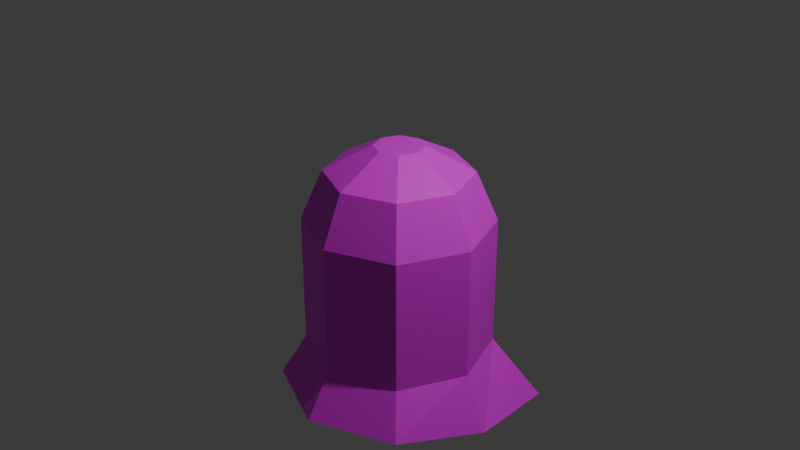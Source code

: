 # Source: Enemy.blend  (saved by Blender 4.2.66; exported with 4.5.12 LTS)
import bpy
from mathutils import Matrix  # noqa: F401  (used for matrix-valued properties, if any)

bpy.ops.wm.read_factory_settings(use_empty=True)
scene = bpy.context.scene
scene.name = 'Scene'

# ---- collections
col_collection = bpy.data.collections.new('Collection'); scene.collection.children.link(col_collection)

# ---- images (referenced by path relative to the original .blend; pixels are not part of the script)
import os
ASSET_DIR = os.environ.get("B2B_ASSET_DIR", "")  # directory of the original .blend (textures are referenced by path, not embedded)
HERE = os.path.dirname(os.path.abspath(__file__))  # packed textures are extracted next to this script under _unpacked/

def load_image(name, relpath, width, height, colorspace="sRGB"):
    """Load a texture the original file referenced (path relative to the .blend, or extracted next to this script)."""
    p = next((c for c in (os.path.join(HERE, relpath), os.path.join(ASSET_DIR, relpath)) if relpath and os.path.exists(c)), "")
    if p:
        img = bpy.data.images.load(p, check_existing=True)
        img.name = name
    else:  # same state as the original file: an image datablock whose file is absent (Cycles renders it pink)
        img = bpy.data.images.new(name, width, height)
        img.source = "FILE"
        img.filepath = "//" + (relpath or name)
    img.colorspace_settings.name = colorspace
    return img
img_enemy_png = load_image('Enemy.png', 'Enemy.png', 1024, 1024, 'sRGB')

# ---- materials (node trees are filled in below, after node groups)
mat_x = bpy.data.materials.new('マテリアル')

# ---- material node trees
mat_x.use_nodes = True; mat_x.node_tree.nodes.clear()
_N = mat_x.node_tree.nodes; _L = mat_x.node_tree.links
n0 = _N.new('ShaderNodeBsdfPrincipled'); n0.name = 'プリンシプルBSDF'; n0.location = (10, 300)
n1 = _N.new('ShaderNodeOutputMaterial'); n1.name = 'マテリアル出力'; n1.location = (300, 300)
n2 = _N.new('ShaderNodeTexImage'); n2.name = '画像テクスチャ'; n2.location = (-280, 280)
n2.image = img_enemy_png
_L.new(n0.outputs[0], n1.inputs[0])
_L.new(n2.outputs[0], n0.inputs[0])
n1.is_active_output = True

# ---- world
world_world = bpy.data.worlds.new('World'); scene.world = world_world
world_world.use_nodes = True; world_world.node_tree.nodes.clear()
_N = world_world.node_tree.nodes; _L = world_world.node_tree.links
n0 = _N.new('ShaderNodeOutputWorld'); n0.name = 'World Output'; n0.location = (300, 300)
n1 = _N.new('ShaderNodeBackground'); n1.name = 'Background'; n1.location = (10, 300)
n1.inputs[0].default_value = (0.05088, 0.05088, 0.05088, 1.0)
_L.new(n1.outputs[0], n0.inputs[0])
n0.is_active_output = True
world_world.color = (0.05088, 0.05088, 0.05088)
world_world.sun_shadow_jitter_overblur = 0.0

# ---- cameras
cam_camera = bpy.data.cameras.new('Camera')
cam_camera.clip_end = 100.0
cam_camera.ortho_scale = 7.314

# ---- lights
light_light = bpy.data.lights.new('Light', 'POINT')
light_light.energy = 1000.0
light_light.shadow_soft_size = 0.1

# ---- meshes
me_001 = bpy.data.meshes.new('円.001')
me_001.from_pydata([(0.0, 1.0, 0.0), (-0.7071, 0.7071, 0.0), (-1.0, 0.0, 0.0), (-0.7071, -0.7071, 0.0), (0.0, -1.0, 0.0), (0.7071, -0.7071, 0.0), (1.0, 0.0, 0.0), (0.7071, 0.7071, 0.0), (0.0, 1.0, -1.412), (-0.7071, 0.7071, -1.412), (-1.0, 0.0, -1.412), (-0.7071, -0.7071, -1.412), (0.0, -1.0, -1.412), (0.7071, -0.7071, -1.412), (1.0, 0.0, -1.412), (0.7071, 0.7071, -1.412), (-1.699e-09, 0.772, 0.5306), (-0.5459, 0.5459, 0.5306), (-0.772, 0.0, 0.5306), (-0.5459, -0.5459, 0.5306), (-1.699e-09, -0.772, 0.5306), (0.5459, -0.5459, 0.5306), (0.772, 0.0, 0.5306), (0.5459, 0.5459, 0.5306), (-1.798e-09, 0.2623, 0.8038), (-0.1855, 0.1855, 0.8038), (-0.2623, 1.221e-09, 0.8038), (-0.1855, -0.1855, 0.8038), (-1.798e-09, -0.2623, 0.8038), (0.1855, -0.1855, 0.8038), (0.2623, 1.221e-09, 0.8038), (0.1855, 0.1855, 0.8038), (2.011e-09, 1.27, -1.969), (-0.898, 0.898, -1.862), (-1.27, 0.0, -1.862), (-0.898, -0.898, -1.862), (2.011e-09, -1.27, -1.969), (1.072, -1.085, -2.103), (1.521, 0.0, -2.103), (1.072, 1.085, -2.103)], [], [(3, 2, 10, 11), (1, 0, 8, 9), (0, 7, 15, 8), (6, 5, 13, 14), (4, 3, 11, 12), (2, 1, 9, 10), (7, 6, 14, 15), (5, 4, 12, 13), (2, 3, 19, 18), (0, 1, 17, 16), (7, 0, 16, 23), (5, 6, 22, 21), (3, 4, 20, 19), (1, 2, 18, 17), (6, 7, 23, 22), (4, 5, 21, 20), (16, 17, 25, 24), (23, 16, 24, 31), (21, 22, 30, 29), (19, 20, 28, 27), (17, 18, 26, 25), (22, 23, 31, 30), (20, 21, 29, 28), (18, 19, 27, 26), (25, 26, 27, 28, 29, 30, 31, 24), (14, 13, 37, 38), (12, 11, 35, 36), (10, 9, 33, 34), (15, 14, 38, 39), (13, 12, 36, 37), (11, 10, 34, 35), (9, 8, 32, 33), (8, 15, 39, 32)])
_uv = me_001.uv_layers.new(name='UVマップ')
_uv.uv.foreach_set('vector', [0.2348, 0.3773, 0.2348, 0.5004, 0.007711, 0.5004, 0.007711, 0.3773, 0.2348, 0.6234, 0.2348, 0.7465, 0.007711, 0.7465, 0.007711, 0.6234, 0.2348, 0.7465, 0.2348, 0.8696, 0.007711, 0.8696, 0.007711, 0.7465, 0.2348, 0.008105, 0.2348, 0.1312, 0.007711, 0.1312, 0.007711, 0.008105, 0.2348, 0.2542, 0.2348, 0.3773, 0.007711, 0.3773, 0.007711, 0.2542, 0.2348, 0.5004, 0.2348, 0.6234, 0.007711, 0.6234, 0.007711, 0.5004, 0.2348, 0.8696, 0.2348, 0.9926, 0.007711, 0.9926, 0.007711, 0.8696, 0.2348, 0.1312, 0.2348, 0.2542, 0.007711, 0.2542, 0.007711, 0.1312, 0.5348, 0.4523, 0.5534, 0.3306, 0.642, 0.3583, 0.6277, 0.4523, 0.6075, 0.6845, 0.5534, 0.5739, 0.642, 0.5462, 0.6838, 0.6315, 0.6921, 0.7738, 0.6075, 0.6845, 0.6838, 0.6315, 0.7491, 0.7005, 0.6921, 0.1307, 0.7996, 0.07072, 0.8321, 0.1577, 0.7491, 0.204, 0.5534, 0.3306, 0.6075, 0.2201, 0.6838, 0.273, 0.642, 0.3583, 0.5534, 0.5739, 0.5348, 0.4523, 0.6277, 0.4523, 0.642, 0.5462, 0.7996, 0.8338, 0.6921, 0.7738, 0.7491, 0.7005, 0.8321, 0.7468, 0.6075, 0.2201, 0.6921, 0.1307, 0.7491, 0.204, 0.6838, 0.273, 0.6543, 0.3845, 0.7263, 0.3145, 0.76, 0.3996, 0.7386, 0.422, 0.6496, 0.4836, 0.6543, 0.3845, 0.7386, 0.422, 0.737, 0.4534, 0.8337, 0.5582, 0.7381, 0.5697, 0.7591, 0.4779, 0.792, 0.4757, 0.8964, 0.3834, 0.8994, 0.4838, 0.8127, 0.452, 0.813, 0.4211, 0.7263, 0.3145, 0.8253, 0.3145, 0.791, 0.3991, 0.76, 0.3996, 0.7103, 0.5584, 0.6496, 0.4836, 0.737, 0.4534, 0.7591, 0.4779, 0.8994, 0.4838, 0.8337, 0.5582, 0.792, 0.4757, 0.8127, 0.452, 0.8253, 0.3145, 0.8964, 0.3834, 0.813, 0.4211, 0.791, 0.3991, 0.76, 0.3996, 0.791, 0.3991, 0.813, 0.4211, 0.8127, 0.452, 0.792, 0.4757, 0.7591, 0.4779, 0.737, 0.4534, 0.7386, 0.422, 0.651, 0.147, 0.5295, 0.1666, 0.4747, 0.03823, 0.6612, 0.008243, 0.4307, 0.2399, 0.3617, 0.3418, 0.2839, 0.3092, 0.3589, 0.171, 0.3374, 0.4625, 0.3617, 0.5831, 0.2839, 0.6157, 0.2531, 0.4625, 0.5295, 0.7583, 0.651, 0.7779, 0.6612, 0.9167, 0.4747, 0.8867, 0.5295, 0.1666, 0.4307, 0.2399, 0.3589, 0.171, 0.4747, 0.03823, 0.3617, 0.3418, 0.3374, 0.4625, 0.2531, 0.4625, 0.2839, 0.3092, 0.3617, 0.5831, 0.4307, 0.685, 0.3589, 0.7539, 0.2839, 0.6157, 0.4307, 0.685, 0.5295, 0.7583, 0.4747, 0.8867, 0.3589, 0.7539])
me_001.materials.append(mat_x)
me_001.update()

# ---- objects
ob_light = bpy.data.objects.new('Light', light_light)
ob_camera = bpy.data.objects.new('Camera', cam_camera)
ob_x = bpy.data.objects.new('円', me_001)

# ---- transforms, parenting, visibility, modifiers, constraints
ob_light.location = (4.076, 1.005, 5.904)
ob_light.rotation_euler = (0.6503, 0.05522, 1.866)
ob_light.lock_rotations_4d = False
ob_light.empty_display_type = 'ARROWS'
ob_light.color = (0.0, 0.0, 0.0, 0.0)
ob_light.lineart.crease_threshold = 0.0
ob_camera.location = (7.359, -6.926, 4.958)
ob_camera.rotation_euler = (1.109, 0.0, 0.8149)
ob_camera.lock_rotations_4d = False
ob_camera.empty_display_type = 'ARROWS'
ob_camera.color = (0.0, 0.0, 0.0, 0.0)
ob_camera.display_type = 'WIRE'
ob_camera.lineart.crease_threshold = 0.0
ob_x.location = (0.0, 0.0, 0.0)
ob_x.rotation_euler = (0.0, 0.0, 1.571)

# ---- collection membership
col_collection.objects.link(ob_light)
col_collection.objects.link(ob_camera)
col_collection.objects.link(ob_x)

# ---- scene / render settings (as saved in the file)
scene.camera = ob_camera
scene.frame_start = 1; scene.frame_end = 250; scene.frame_set(1)
scene.render.engine = 'BLENDER_EEVEE_NEXT'
bpy.context.view_layer.update()
